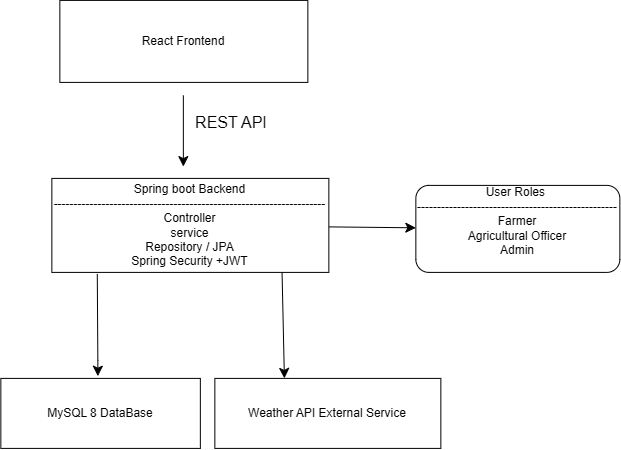

The diagram above was exported from draw.io. Its source (the exported page's mxGraphModel, read from the mxfile embedded in the PNG):
<mxGraphModel dx="934" dy="4448" grid="0" gridSize="10" guides="1" tooltips="1" connect="1" arrows="1" fold="1" page="0" pageScale="1" pageWidth="850" pageHeight="1100" math="0" shadow="0">
  <root>
    <mxCell id="0" />
    <mxCell id="1" parent="0" />
    <mxCell id="a80UVEY7B1ZYEv6npJUe-1" parent="1" style="whiteSpace=wrap;html=1;" value="React Frontend" vertex="1">
      <mxGeometry height="82" width="248" x="205" y="-3204" as="geometry" />
    </mxCell>
    <mxCell id="a80UVEY7B1ZYEv6npJUe-12" edge="1" parent="1" source="a80UVEY7B1ZYEv6npJUe-7" style="edgeStyle=none;curved=1;rounded=0;orthogonalLoop=1;jettySize=auto;html=1;fontSize=12;startSize=8;endSize=8;endArrow=classic;endFill=1;exitX=0.164;exitY=1.018;exitDx=0;exitDy=0;exitPerimeter=0;" value="">
      <mxGeometry relative="1" as="geometry">
        <Array as="points">
          <mxPoint x="243" y="-2844.1800000000003" />
        </Array>
        <mxPoint x="243" y="-2909" as="sourcePoint" />
        <mxPoint x="243" y="-2828.1800000000003" as="targetPoint" />
      </mxGeometry>
    </mxCell>
    <mxCell id="a80UVEY7B1ZYEv6npJUe-26" edge="1" parent="1" source="a80UVEY7B1ZYEv6npJUe-7" style="edgeStyle=none;curved=1;rounded=0;orthogonalLoop=1;jettySize=auto;html=1;fontSize=12;startSize=8;endSize=8;" target="a80UVEY7B1ZYEv6npJUe-25" value="">
      <mxGeometry relative="1" as="geometry" />
    </mxCell>
    <mxCell id="a80UVEY7B1ZYEv6npJUe-8" edge="1" parent="1" style="edgeStyle=none;orthogonalLoop=1;jettySize=auto;html=1;rounded=0;fontSize=12;startSize=8;endSize=8;curved=1;" value="">
      <mxGeometry relative="1" width="140" as="geometry">
        <Array as="points" />
        <mxPoint x="328.5" y="-3109" as="sourcePoint" />
        <mxPoint x="328.5" y="-3037.82" as="targetPoint" />
      </mxGeometry>
    </mxCell>
    <mxCell id="a80UVEY7B1ZYEv6npJUe-6" parent="1" style="text;html=1;whiteSpace=wrap;strokeColor=none;fillColor=none;align=center;verticalAlign=middle;rounded=0;fontSize=16;" value="&amp;nbsp; REST API" vertex="1">
      <mxGeometry height="30" width="113" x="316" y="-3097" as="geometry" />
    </mxCell>
    <mxCell id="a80UVEY7B1ZYEv6npJUe-11" parent="1" style="whiteSpace=wrap;html=1;" value="MySQL 8 DataBase" vertex="1">
      <mxGeometry height="70" width="199.5" x="146" y="-2826" as="geometry" />
    </mxCell>
    <mxCell id="a80UVEY7B1ZYEv6npJUe-18" edge="1" parent="1" source="a80UVEY7B1ZYEv6npJUe-7" style="edgeStyle=none;orthogonalLoop=1;jettySize=auto;html=1;rounded=0;fontSize=12;startSize=8;endSize=8;curved=1;exitX=0.831;exitY=0.995;exitDx=0;exitDy=0;exitPerimeter=0;" value="">
      <mxGeometry relative="1" width="140" as="geometry">
        <Array as="points" />
        <mxPoint x="429.004" y="-2921.236" as="sourcePoint" />
        <mxPoint x="429.56" y="-2826" as="targetPoint" />
      </mxGeometry>
    </mxCell>
    <mxCell id="a80UVEY7B1ZYEv6npJUe-19" parent="1" style="whiteSpace=wrap;html=1;" value="Weather API External Service" vertex="1">
      <mxGeometry height="70" width="226" x="360" y="-2826" as="geometry" />
    </mxCell>
    <mxCell id="a80UVEY7B1ZYEv6npJUe-25" parent="1" style="rounded=1;whiteSpace=wrap;html=1;" value="User Roles&amp;nbsp;&lt;div&gt;--------------------------------------------------&lt;/div&gt;&lt;div&gt;&lt;span style=&quot;background-color: transparent; color: light-dark(rgb(0, 0, 0), rgb(255, 255, 255));&quot;&gt;Farmer&lt;/span&gt;&lt;/div&gt;&lt;div&gt;Agricultural Officer&lt;/div&gt;&lt;div&gt;Admin&lt;/div&gt;&lt;div&gt;&lt;br&gt;&lt;/div&gt;" vertex="1">
      <mxGeometry height="87" width="204" x="561" y="-3019" as="geometry" />
    </mxCell>
    <mxCell id="a80UVEY7B1ZYEv6npJUe-27" edge="1" parent="1" style="edgeStyle=none;orthogonalLoop=1;jettySize=auto;html=1;rounded=0;fontSize=12;startSize=8;endSize=8;curved=1;" value="">
      <mxGeometry relative="1" width="140" as="geometry">
        <Array as="points">
          <mxPoint x="272.21" y="-3007" />
        </Array>
        <mxPoint x="253.79" y="-3007" as="sourcePoint" />
        <mxPoint x="276.09" y="-3009.91" as="targetPoint" />
      </mxGeometry>
    </mxCell>
    <mxCell id="a80UVEY7B1ZYEv6npJUe-7" parent="1" style="whiteSpace=wrap;html=1;" value="Spring boot Backend&lt;div&gt;--------------------------------------------------------------------&lt;br&gt;&lt;div&gt;Controller&lt;/div&gt;&lt;div&gt;service&lt;/div&gt;&lt;div&gt;Repository / JPA&lt;/div&gt;&lt;div&gt;Spring Security +JWT&lt;/div&gt;&lt;/div&gt;" vertex="1">
      <mxGeometry height="94" width="277" x="197" y="-3026" as="geometry" />
    </mxCell>
  </root>
</mxGraphModel>